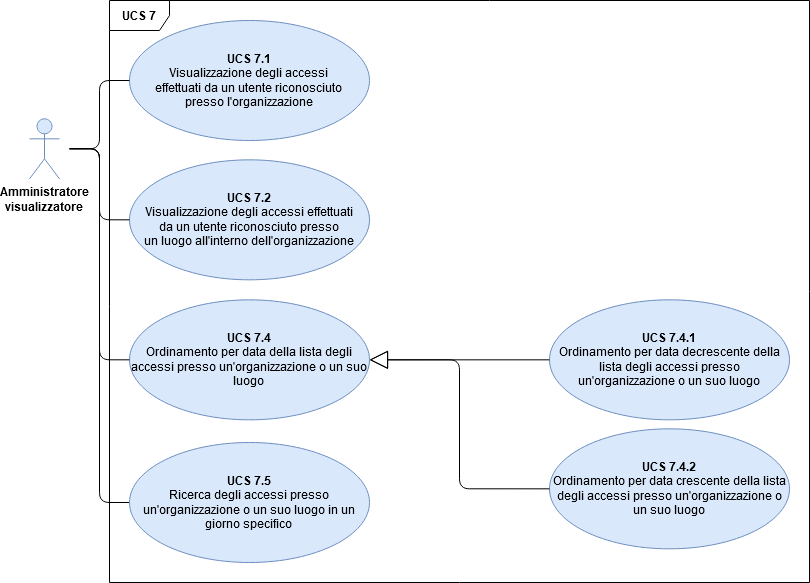

The diagram above was exported from draw.io. Its source (the exported page's mxGraphModel, read from the mxfile embedded in the PNG):
<mxGraphModel dx="1422" dy="830" grid="1" gridSize="10" guides="1" tooltips="1" connect="1" arrows="1" fold="1" page="1" pageScale="1" pageWidth="1169" pageHeight="827" background="#ffffff" math="0" shadow="0">
  <root>
    <mxCell id="0" />
    <mxCell id="1" parent="0" />
    <mxCell id="yFqueE0bvkqC2CLvMh4e-42" value="&lt;b&gt;UCS 7&lt;/b&gt;" style="shape=umlFrame;whiteSpace=wrap;html=1;fontFamily=Helvetica;fontSize=12;" parent="1" vertex="1">
      <mxGeometry x="280" y="120" width="700" height="582" as="geometry" />
    </mxCell>
    <mxCell id="yFqueE0bvkqC2CLvMh4e-47" value="&lt;font&gt;&lt;b style=&quot;font-size: 12px&quot;&gt;UCS 7.1&lt;br&gt;&lt;/b&gt;Visualizzazione degli accessi&lt;br&gt;effettuati da un utente riconosciuto&lt;br&gt;presso l'organizzazione&lt;br&gt;&lt;/font&gt;" style="ellipse;whiteSpace=wrap;html=1;fillColor=#dae8fc;strokeColor=#6c8ebf;fontFamily=Helvetica;fontSize=12;" parent="1" vertex="1">
      <mxGeometry x="300" y="140" width="240" height="120" as="geometry" />
    </mxCell>
    <mxCell id="yFqueE0bvkqC2CLvMh4e-49" value="&lt;font&gt;&lt;b style=&quot;font-size: 12px&quot;&gt;UCS 7.2&lt;br&gt;&lt;/b&gt;Visualizzazione degli accessi effettuati&lt;br&gt;da un utente riconosciuto presso&lt;br&gt;un luogo all'interno dell'organizzazione&lt;br&gt;&lt;/font&gt;" style="ellipse;whiteSpace=wrap;html=1;fillColor=#dae8fc;strokeColor=#6c8ebf;fontFamily=Helvetica;fontSize=12;" parent="1" vertex="1">
      <mxGeometry x="300" y="279.33" width="240" height="120" as="geometry" />
    </mxCell>
    <mxCell id="KDEjZQ4eN9462xSyL9rS-7" style="edgeStyle=orthogonalEdgeStyle;rounded=1;orthogonalLoop=1;jettySize=auto;html=1;entryX=0;entryY=0.5;entryDx=0;entryDy=0;endArrow=none;endFill=0;" parent="1" target="KDEjZQ4eN9462xSyL9rS-1" edge="1">
      <mxGeometry relative="1" as="geometry">
        <mxPoint x="240" y="268" as="sourcePoint" />
        <Array as="points">
          <mxPoint x="270" y="268" />
          <mxPoint x="270" y="622" />
        </Array>
      </mxGeometry>
    </mxCell>
    <mxCell id="dx8n5jlu8CPsI4Qeh6Sv-1" value="&lt;b&gt;Amministratore&lt;br&gt;visualizzatore&lt;br&gt;&lt;/b&gt;" style="shape=umlActor;verticalLabelPosition=bottom;labelBackgroundColor=#ffffff;verticalAlign=top;html=1;fillColor=#dae8fc;strokeColor=#6c8ebf;fontFamily=Helvetica;fontSize=12;" parent="1" vertex="1">
      <mxGeometry x="200" y="238.32999999999998" width="30" height="60" as="geometry" />
    </mxCell>
    <mxCell id="e0yOSz7s8iwOD-Wg1Gqh-1" value="&lt;font&gt;&lt;b style=&quot;font-size: 12px&quot;&gt;UCS 7.4&lt;br&gt;&lt;/b&gt;Ordinamento per data della lista degli accessi presso un'organizzazione o un suo luogo&lt;br&gt;&lt;/font&gt;" style="ellipse;whiteSpace=wrap;html=1;fillColor=#dae8fc;strokeColor=#6c8ebf;fontFamily=Helvetica;fontSize=12;" parent="1" vertex="1">
      <mxGeometry x="300" y="419.33000000000004" width="240" height="120" as="geometry" />
    </mxCell>
    <mxCell id="3wUhTFlYRPYMewpVPdnv-7" value="&lt;font&gt;&lt;b style=&quot;font-size: 12px&quot;&gt;UCS 7.4.1&lt;br&gt;&lt;/b&gt;Ordinamento per data decrescente della lista degli accessi presso un'organizzazione o un suo luogo&lt;br&gt;&lt;/font&gt;" style="ellipse;whiteSpace=wrap;html=1;fillColor=#dae8fc;strokeColor=#6c8ebf;fontFamily=Helvetica;fontSize=12;" parent="1" vertex="1">
      <mxGeometry x="720" y="419.33000000000004" width="240" height="120" as="geometry" />
    </mxCell>
    <mxCell id="3wUhTFlYRPYMewpVPdnv-8" value="&lt;font&gt;&lt;b style=&quot;font-size: 12px&quot;&gt;UCS 7.4.2&lt;br&gt;&lt;/b&gt;Ordinamento per data crescente della lista degli accessi presso un'organizzazione o un suo luogo&lt;br&gt;&lt;/font&gt;" style="ellipse;whiteSpace=wrap;html=1;fillColor=#dae8fc;strokeColor=#6c8ebf;fontFamily=Helvetica;fontSize=12;" parent="1" vertex="1">
      <mxGeometry x="720" y="548.33" width="240" height="120" as="geometry" />
    </mxCell>
    <mxCell id="3wUhTFlYRPYMewpVPdnv-9" value="" style="endArrow=block;endSize=16;endFill=0;html=1;exitX=0;exitY=0.5;exitDx=0;exitDy=0;edgeStyle=orthogonalEdgeStyle;entryX=1;entryY=0.5;entryDx=0;entryDy=0;" parent="1" source="3wUhTFlYRPYMewpVPdnv-7" target="e0yOSz7s8iwOD-Wg1Gqh-1" edge="1">
      <mxGeometry width="160" relative="1" as="geometry">
        <mxPoint x="790" y="238.33000000000004" as="sourcePoint" />
        <mxPoint x="950" y="238.33000000000004" as="targetPoint" />
        <Array as="points" />
      </mxGeometry>
    </mxCell>
    <mxCell id="3wUhTFlYRPYMewpVPdnv-10" value="" style="endArrow=block;endSize=16;endFill=0;html=1;exitX=0;exitY=0.5;exitDx=0;exitDy=0;edgeStyle=orthogonalEdgeStyle;entryX=1;entryY=0.5;entryDx=0;entryDy=0;" parent="1" source="3wUhTFlYRPYMewpVPdnv-8" target="e0yOSz7s8iwOD-Wg1Gqh-1" edge="1">
      <mxGeometry width="160" relative="1" as="geometry">
        <mxPoint x="930" y="228.33000000000004" as="sourcePoint" />
        <mxPoint x="720" y="480" as="targetPoint" />
      </mxGeometry>
    </mxCell>
    <mxCell id="3wUhTFlYRPYMewpVPdnv-11" value="" style="endArrow=none;html=1;edgeStyle=orthogonalEdgeStyle;entryX=0;entryY=0.5;entryDx=0;entryDy=0;" parent="1" target="yFqueE0bvkqC2CLvMh4e-47" edge="1">
      <mxGeometry relative="1" as="geometry">
        <mxPoint x="240" y="268.33" as="sourcePoint" />
        <mxPoint x="380" y="378.33000000000004" as="targetPoint" />
      </mxGeometry>
    </mxCell>
    <mxCell id="3wUhTFlYRPYMewpVPdnv-12" value="" style="resizable=0;html=1;align=left;verticalAlign=bottom;labelBackgroundColor=#ffffff;fontSize=10;" parent="3wUhTFlYRPYMewpVPdnv-11" connectable="0" vertex="1">
      <mxGeometry x="-1" relative="1" as="geometry" />
    </mxCell>
    <mxCell id="3wUhTFlYRPYMewpVPdnv-13" value="" style="resizable=0;html=1;align=right;verticalAlign=bottom;labelBackgroundColor=#ffffff;fontSize=10;" parent="3wUhTFlYRPYMewpVPdnv-11" connectable="0" vertex="1">
      <mxGeometry x="1" relative="1" as="geometry" />
    </mxCell>
    <mxCell id="3wUhTFlYRPYMewpVPdnv-14" value="" style="endArrow=none;html=1;edgeStyle=orthogonalEdgeStyle;entryX=0;entryY=0.5;entryDx=0;entryDy=0;" parent="1" target="yFqueE0bvkqC2CLvMh4e-49" edge="1">
      <mxGeometry relative="1" as="geometry">
        <mxPoint x="240" y="268.33" as="sourcePoint" />
        <mxPoint x="330" y="-41.670000000000016" as="targetPoint" />
      </mxGeometry>
    </mxCell>
    <mxCell id="3wUhTFlYRPYMewpVPdnv-15" value="" style="resizable=0;html=1;align=left;verticalAlign=bottom;labelBackgroundColor=#ffffff;fontSize=10;" parent="3wUhTFlYRPYMewpVPdnv-14" connectable="0" vertex="1">
      <mxGeometry x="-1" relative="1" as="geometry" />
    </mxCell>
    <mxCell id="3wUhTFlYRPYMewpVPdnv-16" value="" style="resizable=0;html=1;align=right;verticalAlign=bottom;labelBackgroundColor=#ffffff;fontSize=10;" parent="3wUhTFlYRPYMewpVPdnv-14" connectable="0" vertex="1">
      <mxGeometry x="1" relative="1" as="geometry" />
    </mxCell>
    <mxCell id="3wUhTFlYRPYMewpVPdnv-23" value="" style="endArrow=none;html=1;edgeStyle=orthogonalEdgeStyle;entryX=0;entryY=0.5;entryDx=0;entryDy=0;" parent="1" target="e0yOSz7s8iwOD-Wg1Gqh-1" edge="1">
      <mxGeometry relative="1" as="geometry">
        <mxPoint x="240" y="268.33" as="sourcePoint" />
        <mxPoint x="330" y="348.33000000000004" as="targetPoint" />
      </mxGeometry>
    </mxCell>
    <mxCell id="3wUhTFlYRPYMewpVPdnv-24" value="" style="resizable=0;html=1;align=left;verticalAlign=bottom;labelBackgroundColor=#ffffff;fontSize=10;" parent="3wUhTFlYRPYMewpVPdnv-23" connectable="0" vertex="1">
      <mxGeometry x="-1" relative="1" as="geometry" />
    </mxCell>
    <mxCell id="3wUhTFlYRPYMewpVPdnv-25" value="" style="resizable=0;html=1;align=right;verticalAlign=bottom;labelBackgroundColor=#ffffff;fontSize=10;" parent="3wUhTFlYRPYMewpVPdnv-23" connectable="0" vertex="1">
      <mxGeometry x="1" relative="1" as="geometry" />
    </mxCell>
    <mxCell id="KDEjZQ4eN9462xSyL9rS-1" value="&lt;font&gt;&lt;b style=&quot;font-size: 12px&quot;&gt;UCS 7.5&lt;br&gt;&lt;/b&gt;Ricerca degli accessi presso un'organizzazione o un suo luogo in un giorno specifico&lt;br&gt;&lt;/font&gt;" style="ellipse;whiteSpace=wrap;html=1;fillColor=#dae8fc;strokeColor=#6c8ebf;fontFamily=Helvetica;fontSize=12;" parent="1" vertex="1">
      <mxGeometry x="300" y="562" width="240" height="120" as="geometry" />
    </mxCell>
  </root>
</mxGraphModel>